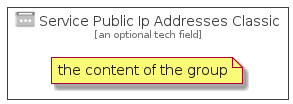

The diagram above was rendered by PlantUML. Its source (embedded in the PNG):
@startuml
' configures the library
!global $INCLUSION_MODE="local"
!global $LIB_BASE_LOCATION="../../.."
' loads the library
!include $LIB_BASE_LOCATION/bootstrap.puml
' loads the azure-v2 bootstrap
include('azure-v2/bootstrap')
' loads the ServicePublicIpAddressesClassic element
include('azure-v2/Item/Networking/ServicePublicIpAddressesClassic')
ServicePublicIpAddressesClassicGroup('service_public_ip_addresses_classic', 'Service Public Ip Addresses Classic', 'an optional tech field'){
note as note
the content of the group
end note
}
@enduml